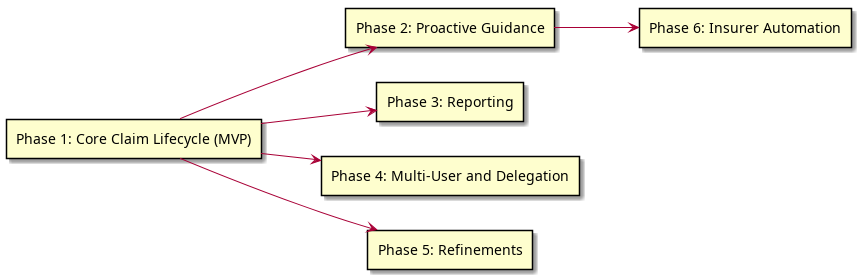

The diagram above was rendered by PlantUML. Its source (embedded in the PNG):
@startuml diagrams/phase-dependencies
left to right direction

rectangle "Phase 1: Core Claim Lifecycle (MVP)" as P1
rectangle "Phase 2: Proactive Guidance" as P2
rectangle "Phase 3: Reporting" as P3
rectangle "Phase 4: Multi-User and Delegation" as P4
rectangle "Phase 5: Refinements" as P5
rectangle "Phase 6: Insurer Automation" as P6

P1 --> P2
P1 --> P3
P1 --> P4
P1 --> P5
P2 --> P6
@enduml